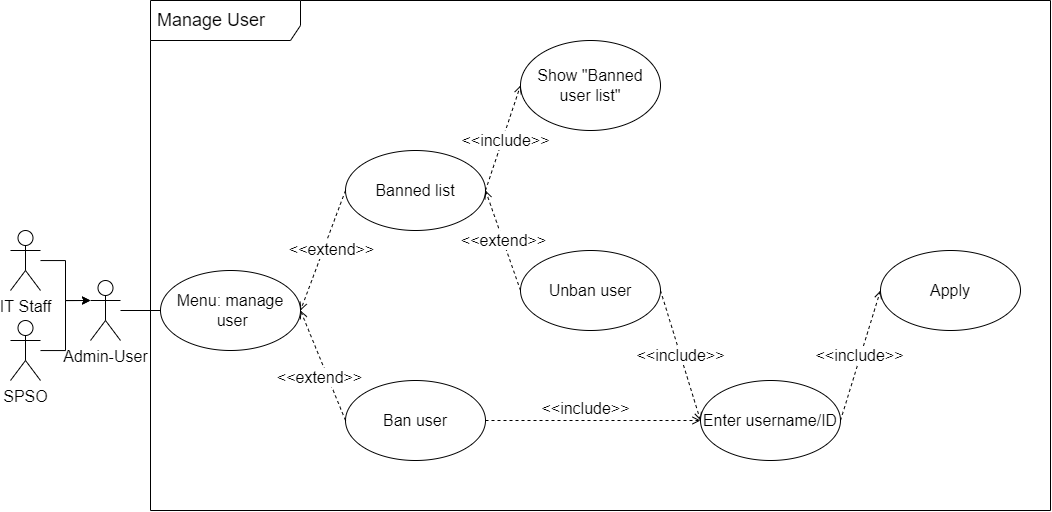

The diagram above was exported from draw.io. Its source (the exported page's mxGraphModel, read from the mxfile embedded in the PNG):
<mxGraphModel dx="1221" dy="811" grid="1" gridSize="10" guides="1" tooltips="1" connect="1" arrows="1" fold="1" page="1" pageScale="1" pageWidth="850" pageHeight="1100" math="0" shadow="0">
  <root>
    <mxCell id="0" />
    <mxCell id="1" parent="0" />
    <mxCell id="wrVkIzVLZWn0o7spNQav-63" value="Manage User" style="shape=umlFrame;whiteSpace=wrap;html=1;width=150;height=40;boundedLbl=1;verticalAlign=middle;align=left;spacingLeft=5;fontSize=18;" vertex="1" parent="1">
      <mxGeometry x="160" y="410" width="900" height="510" as="geometry" />
    </mxCell>
    <mxCell id="wrVkIzVLZWn0o7spNQav-49" value="Show &quot;Banned user list&quot;" style="ellipse;whiteSpace=wrap;html=1;fontSize=16;labelBackgroundColor=none;" vertex="1" parent="1">
      <mxGeometry x="530" y="450" width="140" height="90" as="geometry" />
    </mxCell>
    <mxCell id="wrVkIzVLZWn0o7spNQav-25" value="&amp;lt;&amp;lt;include&amp;gt;&amp;gt;" style="html=1;verticalAlign=middle;labelBackgroundColor=default;endArrow=open;endFill=0;dashed=1;rounded=0;exitX=1;exitY=0.5;exitDx=0;exitDy=0;entryX=0;entryY=0.5;entryDx=0;entryDy=0;fontSize=16;labelBorderColor=none;" edge="1" parent="1" source="wrVkIzVLZWn0o7spNQav-17" target="wrVkIzVLZWn0o7spNQav-20">
      <mxGeometry width="160" relative="1" as="geometry">
        <mxPoint x="1020" y="599.55" as="sourcePoint" />
        <mxPoint x="1180" y="599.55" as="targetPoint" />
        <Array as="points" />
      </mxGeometry>
    </mxCell>
    <mxCell id="wrVkIzVLZWn0o7spNQav-3" value="SPSO" style="shape=umlActor;verticalLabelPosition=bottom;verticalAlign=top;html=1;fontSize=16;labelBackgroundColor=default;" vertex="1" parent="1">
      <mxGeometry x="20" y="730" width="30" height="60" as="geometry" />
    </mxCell>
    <mxCell id="wrVkIzVLZWn0o7spNQav-13" value="Ban user" style="ellipse;whiteSpace=wrap;html=1;fontSize=16;labelBackgroundColor=default;" vertex="1" parent="1">
      <mxGeometry x="355" y="790" width="140" height="80" as="geometry" />
    </mxCell>
    <mxCell id="wrVkIzVLZWn0o7spNQav-15" value="Banned list" style="ellipse;whiteSpace=wrap;html=1;fontSize=16;labelBackgroundColor=default;" vertex="1" parent="1">
      <mxGeometry x="355" y="560" width="140" height="80" as="geometry" />
    </mxCell>
    <mxCell id="wrVkIzVLZWn0o7spNQav-16" value="&amp;lt;&amp;lt;extend&amp;gt;&amp;gt;" style="html=1;verticalAlign=middle;labelBackgroundColor=default;endArrow=open;endFill=0;dashed=1;rounded=0;entryX=1;entryY=0.5;entryDx=0;entryDy=0;exitX=0;exitY=0.5;exitDx=0;exitDy=0;fontSize=16;" edge="1" parent="1" source="wrVkIzVLZWn0o7spNQav-17" target="wrVkIzVLZWn0o7spNQav-15">
      <mxGeometry width="160" relative="1" as="geometry">
        <mxPoint x="860" y="700" as="sourcePoint" />
        <mxPoint x="860" y="580" as="targetPoint" />
      </mxGeometry>
    </mxCell>
    <mxCell id="wrVkIzVLZWn0o7spNQav-17" value="Unban user" style="ellipse;whiteSpace=wrap;html=1;fontSize=16;labelBackgroundColor=default;" vertex="1" parent="1">
      <mxGeometry x="530" y="660" width="140" height="80" as="geometry" />
    </mxCell>
    <mxCell id="wrVkIzVLZWn0o7spNQav-19" value="&amp;lt;&amp;lt;include&amp;gt;&amp;gt;" style="html=1;verticalAlign=bottom;labelBackgroundColor=default;endArrow=open;endFill=0;dashed=1;rounded=0;exitX=1;exitY=0.5;exitDx=0;exitDy=0;entryX=0;entryY=0.5;entryDx=0;entryDy=0;fontSize=16;" edge="1" parent="1" source="wrVkIzVLZWn0o7spNQav-13" target="wrVkIzVLZWn0o7spNQav-20">
      <mxGeometry x="-0.0732" width="160" relative="1" as="geometry">
        <mxPoint x="650" y="780" as="sourcePoint" />
        <mxPoint x="810" y="780" as="targetPoint" />
        <Array as="points">
          <mxPoint x="640" y="830" />
        </Array>
        <mxPoint as="offset" />
      </mxGeometry>
    </mxCell>
    <mxCell id="wrVkIzVLZWn0o7spNQav-20" value="Enter username/ID" style="ellipse;whiteSpace=wrap;html=1;fontSize=16;labelBackgroundColor=default;" vertex="1" parent="1">
      <mxGeometry x="710" y="790" width="140" height="80" as="geometry" />
    </mxCell>
    <mxCell id="wrVkIzVLZWn0o7spNQav-28" value="&amp;lt;&amp;lt;include&amp;gt;&amp;gt;" style="html=1;verticalAlign=middle;labelBackgroundColor=default;endArrow=open;endFill=0;dashed=1;rounded=0;exitX=1;exitY=0.5;exitDx=0;exitDy=0;entryX=0;entryY=0.5;entryDx=0;entryDy=0;fontSize=16;" edge="1" parent="1" source="wrVkIzVLZWn0o7spNQav-20" target="wrVkIzVLZWn0o7spNQav-50">
      <mxGeometry width="160" relative="1" as="geometry">
        <mxPoint x="810" y="669.55" as="sourcePoint" />
        <mxPoint x="1450" y="430" as="targetPoint" />
        <Array as="points" />
        <mxPoint x="-1" as="offset" />
      </mxGeometry>
    </mxCell>
    <mxCell id="wrVkIzVLZWn0o7spNQav-29" value="&amp;lt;&amp;lt;extend&amp;gt;&amp;gt;" style="html=1;verticalAlign=bottom;labelBackgroundColor=default;endArrow=open;endFill=0;dashed=1;rounded=0;entryX=1;entryY=0.5;entryDx=0;entryDy=0;exitX=0;exitY=0.5;exitDx=0;exitDy=0;fontSize=16;" edge="1" parent="1" source="wrVkIzVLZWn0o7spNQav-13" target="wrVkIzVLZWn0o7spNQav-39">
      <mxGeometry x="-0.3531" y="12" width="160" relative="1" as="geometry">
        <mxPoint x="615" y="520" as="sourcePoint" />
        <mxPoint x="420" y="360" as="targetPoint" />
        <Array as="points" />
        <mxPoint as="offset" />
      </mxGeometry>
    </mxCell>
    <mxCell id="wrVkIzVLZWn0o7spNQav-56" value="" style="edgeStyle=orthogonalEdgeStyle;rounded=0;orthogonalLoop=1;jettySize=auto;html=1;entryX=0;entryY=0.3333333333333333;entryDx=0;entryDy=0;entryPerimeter=0;fontSize=16;labelBackgroundColor=default;" edge="1" parent="1" source="wrVkIzVLZWn0o7spNQav-38" target="wrVkIzVLZWn0o7spNQav-51">
      <mxGeometry relative="1" as="geometry">
        <mxPoint x="50" y="810" as="targetPoint" />
      </mxGeometry>
    </mxCell>
    <mxCell id="wrVkIzVLZWn0o7spNQav-38" value="IT Staff" style="shape=umlActor;verticalLabelPosition=bottom;verticalAlign=top;html=1;fontSize=16;labelBackgroundColor=default;" vertex="1" parent="1">
      <mxGeometry x="20" y="640" width="30" height="60" as="geometry" />
    </mxCell>
    <mxCell id="wrVkIzVLZWn0o7spNQav-39" value="Menu: manage&lt;br style=&quot;font-size: 16px;&quot;&gt;&amp;nbsp;user" style="ellipse;whiteSpace=wrap;html=1;fontSize=16;labelBackgroundColor=default;" vertex="1" parent="1">
      <mxGeometry x="170" y="680" width="140" height="80" as="geometry" />
    </mxCell>
    <mxCell id="wrVkIzVLZWn0o7spNQav-40" value="&amp;lt;&amp;lt;extend&amp;gt;&amp;gt;" style="html=1;verticalAlign=bottom;labelBackgroundColor=default;endArrow=open;endFill=0;dashed=1;rounded=0;entryX=1;entryY=0.5;entryDx=0;entryDy=0;exitX=0;exitY=0.5;exitDx=0;exitDy=0;fontSize=16;" edge="1" parent="1" source="wrVkIzVLZWn0o7spNQav-15" target="wrVkIzVLZWn0o7spNQav-39">
      <mxGeometry x="0.1098" y="11" width="160" relative="1" as="geometry">
        <mxPoint x="972.5" y="929.9999999999998" as="sourcePoint" />
        <mxPoint x="510" y="630" as="targetPoint" />
        <Array as="points" />
        <mxPoint y="1" as="offset" />
      </mxGeometry>
    </mxCell>
    <mxCell id="wrVkIzVLZWn0o7spNQav-45" style="edgeStyle=orthogonalEdgeStyle;rounded=0;orthogonalLoop=1;jettySize=auto;html=1;endArrow=none;endFill=0;entryX=0;entryY=0.5;entryDx=0;entryDy=0;fontSize=16;labelBackgroundColor=default;" edge="1" parent="1" source="wrVkIzVLZWn0o7spNQav-51" target="wrVkIzVLZWn0o7spNQav-39">
      <mxGeometry relative="1" as="geometry">
        <mxPoint x="150" y="720" as="sourcePoint" />
        <mxPoint x="150" y="670" as="targetPoint" />
        <Array as="points" />
      </mxGeometry>
    </mxCell>
    <mxCell id="wrVkIzVLZWn0o7spNQav-48" value="&amp;lt;&amp;lt;include&amp;gt;&amp;gt;" style="html=1;verticalAlign=middle;labelBackgroundColor=default;endArrow=open;endFill=0;dashed=1;rounded=0;exitX=1;exitY=0.5;exitDx=0;exitDy=0;entryX=0;entryY=0.5;entryDx=0;entryDy=0;fontSize=16;" edge="1" parent="1" source="wrVkIzVLZWn0o7spNQav-15" target="wrVkIzVLZWn0o7spNQav-49">
      <mxGeometry x="-0.016" y="-3" width="160" relative="1" as="geometry">
        <mxPoint x="657.5000000000018" y="655" as="sourcePoint" />
        <mxPoint x="797.5" y="885" as="targetPoint" />
        <Array as="points" />
        <mxPoint as="offset" />
      </mxGeometry>
    </mxCell>
    <mxCell id="wrVkIzVLZWn0o7spNQav-50" value="Apply" style="ellipse;whiteSpace=wrap;html=1;fontSize=16;labelBackgroundColor=default;" vertex="1" parent="1">
      <mxGeometry x="890" y="660" width="140" height="80" as="geometry" />
    </mxCell>
    <mxCell id="wrVkIzVLZWn0o7spNQav-51" value="Admin-User" style="shape=umlActor;verticalLabelPosition=bottom;verticalAlign=top;html=1;fontSize=16;labelBackgroundColor=default;" vertex="1" parent="1">
      <mxGeometry x="100" y="690" width="30" height="60" as="geometry" />
    </mxCell>
    <mxCell id="wrVkIzVLZWn0o7spNQav-57" value="" style="edgeStyle=orthogonalEdgeStyle;rounded=0;orthogonalLoop=1;jettySize=auto;html=1;entryX=0;entryY=0.3333333333333333;entryDx=0;entryDy=0;entryPerimeter=0;fontSize=16;labelBackgroundColor=default;" edge="1" parent="1" source="wrVkIzVLZWn0o7spNQav-3" target="wrVkIzVLZWn0o7spNQav-51">
      <mxGeometry relative="1" as="geometry">
        <mxPoint x="-20" y="820" as="sourcePoint" />
        <mxPoint x="110" y="720" as="targetPoint" />
      </mxGeometry>
    </mxCell>
  </root>
</mxGraphModel>